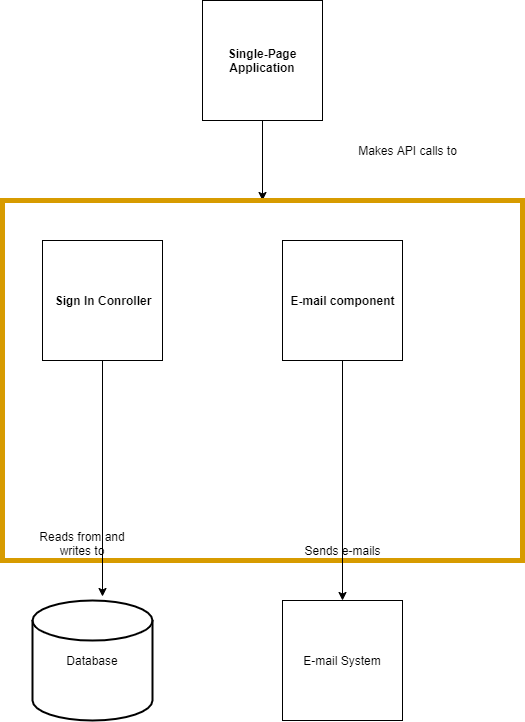

The diagram above was exported from draw.io. Its source (the exported page's mxGraphModel, read from the mxfile embedded in the PNG):
<mxGraphModel dx="1024" dy="517" grid="1" gridSize="10" guides="1" tooltips="1" connect="1" arrows="1" fold="1" page="1" pageScale="1" pageWidth="827" pageHeight="1169" math="0" shadow="0">
  <root>
    <mxCell id="1nVg7gjWOfhxLqaDDLCO-0" />
    <mxCell id="1nVg7gjWOfhxLqaDDLCO-1" parent="1nVg7gjWOfhxLqaDDLCO-0" />
    <mxCell id="qxVoJOMkxJTodQo2z9d0-6" style="edgeStyle=orthogonalEdgeStyle;rounded=0;orthogonalLoop=1;jettySize=auto;html=1;exitX=0.5;exitY=1;exitDx=0;exitDy=0;entryX=0.5;entryY=0;entryDx=0;entryDy=0;" parent="1nVg7gjWOfhxLqaDDLCO-1" source="DEubhmMRj6KrcCX7m5LI-0" target="QOE2GJLtjpACNeo8ZDWZ-0" edge="1">
      <mxGeometry relative="1" as="geometry" />
    </mxCell>
    <mxCell id="DEubhmMRj6KrcCX7m5LI-0" value="&lt;b&gt;Single-Page Application&lt;/b&gt;" style="whiteSpace=wrap;html=1;aspect=fixed;" parent="1nVg7gjWOfhxLqaDDLCO-1" vertex="1">
      <mxGeometry x="240" width="120" height="120" as="geometry" />
    </mxCell>
    <mxCell id="QOE2GJLtjpACNeo8ZDWZ-0" value="" style="rounded=0;whiteSpace=wrap;html=1;strokeWidth=5;fillColor=none;strokeColor=#d79b00;" parent="1nVg7gjWOfhxLqaDDLCO-1" vertex="1">
      <mxGeometry x="40" y="200" width="520" height="360" as="geometry" />
    </mxCell>
    <mxCell id="13rfC9Q6BQ5r_Tiq61MT-1" style="edgeStyle=orthogonalEdgeStyle;rounded=0;orthogonalLoop=1;jettySize=auto;html=1;exitX=0.5;exitY=1;exitDx=0;exitDy=0;entryX=0.583;entryY=-0.033;entryDx=0;entryDy=0;entryPerimeter=0;" parent="1nVg7gjWOfhxLqaDDLCO-1" source="t0EBRi6Z_yUorktpC_LZ-0" target="bVSwXAw6fp9YkxfOpR8--0" edge="1">
      <mxGeometry relative="1" as="geometry" />
    </mxCell>
    <mxCell id="t0EBRi6Z_yUorktpC_LZ-0" value="Sign In Conroller" style="whiteSpace=wrap;html=1;aspect=fixed;strokeWidth=1;fillColor=none;fontStyle=1" parent="1nVg7gjWOfhxLqaDDLCO-1" vertex="1">
      <mxGeometry x="80" y="240" width="120" height="120" as="geometry" />
    </mxCell>
    <mxCell id="13rfC9Q6BQ5r_Tiq61MT-0" style="edgeStyle=orthogonalEdgeStyle;rounded=0;orthogonalLoop=1;jettySize=auto;html=1;entryX=0.5;entryY=0;entryDx=0;entryDy=0;" parent="1nVg7gjWOfhxLqaDDLCO-1" source="t0EBRi6Z_yUorktpC_LZ-1" target="qxVoJOMkxJTodQo2z9d0-0" edge="1">
      <mxGeometry relative="1" as="geometry" />
    </mxCell>
    <mxCell id="t0EBRi6Z_yUorktpC_LZ-1" value="E-mail component" style="whiteSpace=wrap;html=1;aspect=fixed;strokeWidth=1;fillColor=none;fontStyle=1" parent="1nVg7gjWOfhxLqaDDLCO-1" vertex="1">
      <mxGeometry x="320" y="240" width="120" height="120" as="geometry" />
    </mxCell>
    <mxCell id="bVSwXAw6fp9YkxfOpR8--0" value="Database" style="strokeWidth=2;html=1;shape=mxgraph.flowchart.database;whiteSpace=wrap;fillColor=none;" parent="1nVg7gjWOfhxLqaDDLCO-1" vertex="1">
      <mxGeometry x="70" y="600" width="120" height="120" as="geometry" />
    </mxCell>
    <mxCell id="qxVoJOMkxJTodQo2z9d0-0" value="E-mail System" style="whiteSpace=wrap;html=1;aspect=fixed;strokeWidth=1;fillColor=none;" parent="1nVg7gjWOfhxLqaDDLCO-1" vertex="1">
      <mxGeometry x="320" y="600" width="120" height="120" as="geometry" />
    </mxCell>
    <mxCell id="qxVoJOMkxJTodQo2z9d0-7" value="Makes API calls to" style="text;html=1;strokeColor=none;fillColor=none;align=center;verticalAlign=middle;whiteSpace=wrap;rounded=0;" parent="1nVg7gjWOfhxLqaDDLCO-1" vertex="1">
      <mxGeometry x="390" y="140" width="110" height="20" as="geometry" />
    </mxCell>
    <mxCell id="13rfC9Q6BQ5r_Tiq61MT-2" value="Sends e-mails" style="text;html=1;strokeColor=none;fillColor=none;align=center;verticalAlign=middle;whiteSpace=wrap;rounded=0;" parent="1nVg7gjWOfhxLqaDDLCO-1" vertex="1">
      <mxGeometry x="330" y="540" width="100" height="20" as="geometry" />
    </mxCell>
    <mxCell id="13rfC9Q6BQ5r_Tiq61MT-5" value="Reads from and writes to" style="text;html=1;strokeColor=none;fillColor=none;align=center;verticalAlign=middle;whiteSpace=wrap;rounded=0;" parent="1nVg7gjWOfhxLqaDDLCO-1" vertex="1">
      <mxGeometry x="60" y="533" width="120" height="20" as="geometry" />
    </mxCell>
  </root>
</mxGraphModel>